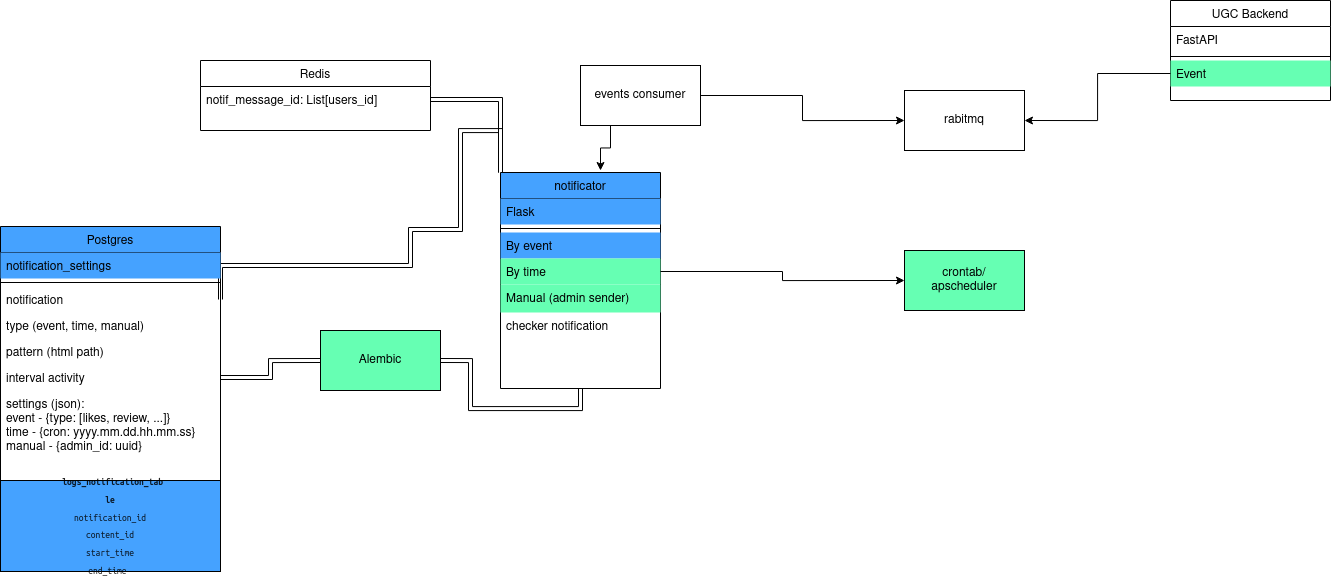

The diagram above was exported from draw.io. Its source (the exported page's mxGraphModel, read from the mxfile embedded in the PNG):
<mxGraphModel dx="782" dy="505" grid="1" gridSize="10" guides="1" tooltips="1" connect="1" arrows="1" fold="1" page="1" pageScale="1" pageWidth="827" pageHeight="1169" math="0" shadow="0">
  <root>
    <mxCell id="WIyWlLk6GJQsqaUBKTNV-0" />
    <mxCell id="WIyWlLk6GJQsqaUBKTNV-1" parent="WIyWlLk6GJQsqaUBKTNV-0" />
    <mxCell id="oXzIRPWj1clB41x3ZmVq-0" value="notificator&#10;" style="swimlane;fontStyle=0;align=center;verticalAlign=top;childLayout=stackLayout;horizontal=1;startSize=26;horizontalStack=0;resizeParent=1;resizeLast=0;collapsible=1;marginBottom=0;rounded=0;shadow=0;strokeWidth=1;fillColor=#45A2FF;" parent="WIyWlLk6GJQsqaUBKTNV-1" vertex="1">
      <mxGeometry x="1250" y="212" width="160" height="216" as="geometry">
        <mxRectangle x="550" y="140" width="160" height="26" as="alternateBounds" />
      </mxGeometry>
    </mxCell>
    <mxCell id="oXzIRPWj1clB41x3ZmVq-1" value="Flask" style="text;align=left;verticalAlign=top;spacingLeft=4;spacingRight=4;overflow=hidden;rotatable=0;points=[[0,0.5],[1,0.5]];portConstraint=eastwest;fillColor=#45A2FF;" parent="oXzIRPWj1clB41x3ZmVq-0" vertex="1">
      <mxGeometry y="26" width="160" height="26" as="geometry" />
    </mxCell>
    <mxCell id="oXzIRPWj1clB41x3ZmVq-6" value="" style="line;html=1;strokeWidth=1;align=left;verticalAlign=middle;spacingTop=-1;spacingLeft=3;spacingRight=3;rotatable=0;labelPosition=right;points=[];portConstraint=eastwest;" parent="oXzIRPWj1clB41x3ZmVq-0" vertex="1">
      <mxGeometry y="52" width="160" height="8" as="geometry" />
    </mxCell>
    <mxCell id="oXzIRPWj1clB41x3ZmVq-8" value="By event" style="text;align=left;verticalAlign=top;spacingLeft=4;spacingRight=4;overflow=hidden;rotatable=0;points=[[0,0.5],[1,0.5]];portConstraint=eastwest;fillColor=#45A2FF;" parent="oXzIRPWj1clB41x3ZmVq-0" vertex="1">
      <mxGeometry y="60" width="160" height="26" as="geometry" />
    </mxCell>
    <mxCell id="oXzIRPWj1clB41x3ZmVq-9" value="By time" style="text;align=left;verticalAlign=top;spacingLeft=4;spacingRight=4;overflow=hidden;rotatable=0;points=[[0,0.5],[1,0.5]];portConstraint=eastwest;fillColor=#66FFB3;" parent="oXzIRPWj1clB41x3ZmVq-0" vertex="1">
      <mxGeometry y="86" width="160" height="26" as="geometry" />
    </mxCell>
    <mxCell id="oXzIRPWj1clB41x3ZmVq-10" value="Manual (admin sender)" style="text;align=left;verticalAlign=top;spacingLeft=4;spacingRight=4;overflow=hidden;rotatable=0;points=[[0,0.5],[1,0.5]];portConstraint=eastwest;fillColor=#66FFB3;" parent="oXzIRPWj1clB41x3ZmVq-0" vertex="1">
      <mxGeometry y="112" width="160" height="28" as="geometry" />
    </mxCell>
    <mxCell id="oXzIRPWj1clB41x3ZmVq-42" value="checker notification" style="text;align=left;verticalAlign=top;spacingLeft=4;spacingRight=4;overflow=hidden;rotatable=0;points=[[0,0.5],[1,0.5]];portConstraint=eastwest;" parent="oXzIRPWj1clB41x3ZmVq-0" vertex="1">
      <mxGeometry y="140" width="160" height="26" as="geometry" />
    </mxCell>
    <mxCell id="oXzIRPWj1clB41x3ZmVq-11" value="crontab/&lt;br&gt;apscheduler" style="rounded=0;whiteSpace=wrap;html=1;fillColor=#66FFB3;" parent="WIyWlLk6GJQsqaUBKTNV-1" vertex="1">
      <mxGeometry x="1654" y="290" width="120" height="60" as="geometry" />
    </mxCell>
    <mxCell id="oXzIRPWj1clB41x3ZmVq-13" style="edgeStyle=orthogonalEdgeStyle;rounded=0;orthogonalLoop=1;jettySize=auto;html=1;entryX=0;entryY=0.5;entryDx=0;entryDy=0;" parent="WIyWlLk6GJQsqaUBKTNV-1" source="oXzIRPWj1clB41x3ZmVq-9" target="oXzIRPWj1clB41x3ZmVq-11" edge="1">
      <mxGeometry relative="1" as="geometry" />
    </mxCell>
    <mxCell id="oXzIRPWj1clB41x3ZmVq-15" value="rabitmq" style="rounded=0;whiteSpace=wrap;html=1;" parent="WIyWlLk6GJQsqaUBKTNV-1" vertex="1">
      <mxGeometry x="1654" y="130" width="120" height="60" as="geometry" />
    </mxCell>
    <mxCell id="oXzIRPWj1clB41x3ZmVq-16" style="edgeStyle=orthogonalEdgeStyle;rounded=0;orthogonalLoop=1;jettySize=auto;html=1;exitX=1;exitY=0.5;exitDx=0;exitDy=0;entryX=0;entryY=0.5;entryDx=0;entryDy=0;" parent="WIyWlLk6GJQsqaUBKTNV-1" source="J4FH4XJpbIowLXP31mT4-0" target="oXzIRPWj1clB41x3ZmVq-15" edge="1">
      <mxGeometry relative="1" as="geometry" />
    </mxCell>
    <mxCell id="oXzIRPWj1clB41x3ZmVq-17" value="UGC Backend" style="swimlane;fontStyle=0;align=center;verticalAlign=top;childLayout=stackLayout;horizontal=1;startSize=26;horizontalStack=0;resizeParent=1;resizeLast=0;collapsible=1;marginBottom=0;rounded=0;shadow=0;strokeWidth=1;" parent="WIyWlLk6GJQsqaUBKTNV-1" vertex="1">
      <mxGeometry x="1920" y="40" width="160" height="100" as="geometry">
        <mxRectangle x="550" y="140" width="160" height="26" as="alternateBounds" />
      </mxGeometry>
    </mxCell>
    <mxCell id="oXzIRPWj1clB41x3ZmVq-18" value="FastAPI" style="text;align=left;verticalAlign=top;spacingLeft=4;spacingRight=4;overflow=hidden;rotatable=0;points=[[0,0.5],[1,0.5]];portConstraint=eastwest;" parent="oXzIRPWj1clB41x3ZmVq-17" vertex="1">
      <mxGeometry y="26" width="160" height="26" as="geometry" />
    </mxCell>
    <mxCell id="oXzIRPWj1clB41x3ZmVq-19" value="" style="line;html=1;strokeWidth=1;align=left;verticalAlign=middle;spacingTop=-1;spacingLeft=3;spacingRight=3;rotatable=0;labelPosition=right;points=[];portConstraint=eastwest;" parent="oXzIRPWj1clB41x3ZmVq-17" vertex="1">
      <mxGeometry y="52" width="160" height="8" as="geometry" />
    </mxCell>
    <mxCell id="oXzIRPWj1clB41x3ZmVq-22" value="Event" style="text;align=left;verticalAlign=top;spacingLeft=4;spacingRight=4;overflow=hidden;rotatable=0;points=[[0,0.5],[1,0.5]];portConstraint=eastwest;fillColor=#66FFB3;" parent="oXzIRPWj1clB41x3ZmVq-17" vertex="1">
      <mxGeometry y="60" width="160" height="26" as="geometry" />
    </mxCell>
    <mxCell id="oXzIRPWj1clB41x3ZmVq-23" style="edgeStyle=orthogonalEdgeStyle;rounded=0;orthogonalLoop=1;jettySize=auto;html=1;exitX=0;exitY=0.5;exitDx=0;exitDy=0;entryX=1;entryY=0.5;entryDx=0;entryDy=0;" parent="WIyWlLk6GJQsqaUBKTNV-1" source="oXzIRPWj1clB41x3ZmVq-22" target="oXzIRPWj1clB41x3ZmVq-15" edge="1">
      <mxGeometry relative="1" as="geometry" />
    </mxCell>
    <mxCell id="oXzIRPWj1clB41x3ZmVq-25" style="edgeStyle=orthogonalEdgeStyle;rounded=0;orthogonalLoop=1;jettySize=auto;html=1;exitX=1;exitY=0.5;exitDx=0;exitDy=0;shape=link;entryX=0;entryY=0;entryDx=0;entryDy=0;" parent="WIyWlLk6GJQsqaUBKTNV-1" source="oXzIRPWj1clB41x3ZmVq-36" target="oXzIRPWj1clB41x3ZmVq-0" edge="1">
      <mxGeometry relative="1" as="geometry">
        <mxPoint x="1110" y="300" as="sourcePoint" />
        <Array as="points">
          <mxPoint x="970" y="305" />
          <mxPoint x="1160" y="305" />
          <mxPoint x="1160" y="269" />
          <mxPoint x="1210" y="269" />
          <mxPoint x="1210" y="170" />
        </Array>
      </mxGeometry>
    </mxCell>
    <mxCell id="oXzIRPWj1clB41x3ZmVq-28" value="Redis" style="swimlane;fontStyle=0;align=center;verticalAlign=top;childLayout=stackLayout;horizontal=1;startSize=26;horizontalStack=0;resizeParent=1;resizeLast=0;collapsible=1;marginBottom=0;rounded=0;shadow=0;strokeWidth=1;" parent="WIyWlLk6GJQsqaUBKTNV-1" vertex="1">
      <mxGeometry x="950" y="100" width="230" height="70" as="geometry">
        <mxRectangle x="550" y="140" width="160" height="26" as="alternateBounds" />
      </mxGeometry>
    </mxCell>
    <mxCell id="oXzIRPWj1clB41x3ZmVq-31" value="notif_message_id: List[users_id]" style="text;align=left;verticalAlign=top;spacingLeft=4;spacingRight=4;overflow=hidden;rotatable=0;points=[[0,0.5],[1,0.5]];portConstraint=eastwest;" parent="oXzIRPWj1clB41x3ZmVq-28" vertex="1">
      <mxGeometry y="26" width="230" height="26" as="geometry" />
    </mxCell>
    <mxCell id="oXzIRPWj1clB41x3ZmVq-34" style="edgeStyle=orthogonalEdgeStyle;shape=link;rounded=0;orthogonalLoop=1;jettySize=auto;html=1;exitX=1;exitY=0.5;exitDx=0;exitDy=0;entryX=0;entryY=0;entryDx=0;entryDy=0;" parent="WIyWlLk6GJQsqaUBKTNV-1" source="oXzIRPWj1clB41x3ZmVq-31" target="oXzIRPWj1clB41x3ZmVq-0" edge="1">
      <mxGeometry relative="1" as="geometry" />
    </mxCell>
    <mxCell id="oXzIRPWj1clB41x3ZmVq-35" value="Postgres" style="swimlane;fontStyle=0;align=center;verticalAlign=top;childLayout=stackLayout;horizontal=1;startSize=26;horizontalStack=0;resizeParent=1;resizeLast=0;collapsible=1;marginBottom=0;rounded=0;shadow=0;strokeWidth=1;fillColor=#45A2FF;" parent="WIyWlLk6GJQsqaUBKTNV-1" vertex="1">
      <mxGeometry x="750" y="266" width="220" height="254" as="geometry">
        <mxRectangle x="550" y="140" width="160" height="26" as="alternateBounds" />
      </mxGeometry>
    </mxCell>
    <mxCell id="oXzIRPWj1clB41x3ZmVq-45" value="notification_settings" style="text;align=left;verticalAlign=top;spacingLeft=4;spacingRight=4;overflow=hidden;rotatable=0;points=[[0,0.5],[1,0.5]];portConstraint=eastwest;fillColor=#45A2FF;" parent="oXzIRPWj1clB41x3ZmVq-35" vertex="1">
      <mxGeometry y="26" width="220" height="26" as="geometry" />
    </mxCell>
    <mxCell id="oXzIRPWj1clB41x3ZmVq-44" value="" style="line;html=1;strokeWidth=1;align=left;verticalAlign=middle;spacingTop=-1;spacingLeft=3;spacingRight=3;rotatable=0;labelPosition=right;points=[];portConstraint=eastwest;" parent="oXzIRPWj1clB41x3ZmVq-35" vertex="1">
      <mxGeometry y="52" width="220" height="8" as="geometry" />
    </mxCell>
    <mxCell id="oXzIRPWj1clB41x3ZmVq-36" value="notification" style="text;align=left;verticalAlign=top;spacingLeft=4;spacingRight=4;overflow=hidden;rotatable=0;points=[[0,0.5],[1,0.5]];portConstraint=eastwest;" parent="oXzIRPWj1clB41x3ZmVq-35" vertex="1">
      <mxGeometry y="60" width="220" height="26" as="geometry" />
    </mxCell>
    <mxCell id="oXzIRPWj1clB41x3ZmVq-37" value="type (event, time, manual)" style="text;align=left;verticalAlign=top;spacingLeft=4;spacingRight=4;overflow=hidden;rotatable=0;points=[[0,0.5],[1,0.5]];portConstraint=eastwest;" parent="oXzIRPWj1clB41x3ZmVq-35" vertex="1">
      <mxGeometry y="86" width="220" height="26" as="geometry" />
    </mxCell>
    <mxCell id="oXzIRPWj1clB41x3ZmVq-38" value="pattern (html path)" style="text;align=left;verticalAlign=top;spacingLeft=4;spacingRight=4;overflow=hidden;rotatable=0;points=[[0,0.5],[1,0.5]];portConstraint=eastwest;" parent="oXzIRPWj1clB41x3ZmVq-35" vertex="1">
      <mxGeometry y="112" width="220" height="26" as="geometry" />
    </mxCell>
    <mxCell id="oXzIRPWj1clB41x3ZmVq-43" value="interval activity" style="text;align=left;verticalAlign=top;spacingLeft=4;spacingRight=4;overflow=hidden;rotatable=0;points=[[0,0.5],[1,0.5]];portConstraint=eastwest;" parent="oXzIRPWj1clB41x3ZmVq-35" vertex="1">
      <mxGeometry y="138" width="220" height="26" as="geometry" />
    </mxCell>
    <mxCell id="oXzIRPWj1clB41x3ZmVq-46" value="settings (json):&#10;event - {type: [likes, review, ...]}&#10;time - {cron: yyyy.mm.dd.hh.mm.ss}&#10;manual - {admin_id: uuid}" style="text;align=left;verticalAlign=top;spacingLeft=4;spacingRight=4;overflow=hidden;rotatable=0;points=[[0,0.5],[1,0.5]];portConstraint=eastwest;" parent="oXzIRPWj1clB41x3ZmVq-35" vertex="1">
      <mxGeometry y="164" width="220" height="76" as="geometry" />
    </mxCell>
    <mxCell id="oXzIRPWj1clB41x3ZmVq-41" value="&lt;code style=&quot;display: inline; box-sizing: border-box; min-width: 1.86em; padding: 0.35em 0.55em; border-radius: 4px; font-family: Menlo, &amp;quot;Ubuntu Mono&amp;quot;, consolas, source-code-pro, monospace; font-size: 0.8em; line-height: 1.86em; color: rgba(0, 0, 0, 0.85); background-color: var(--color-background-alternate); box-shadow: inset 0 0 0 1px var(--color-background-glassy-c); word-break: break-word;&quot; class=&quot;code-inline code-inline_theme_light&quot;&gt;&lt;b&gt;logs_notification_table&lt;/b&gt;&lt;br&gt;notification_id&lt;br&gt;content_id&lt;br&gt;start_time&lt;br&gt;end_time&lt;br&gt;&lt;/code&gt;" style="rounded=0;whiteSpace=wrap;html=1;fillColor=#45A2FF;" parent="WIyWlLk6GJQsqaUBKTNV-1" vertex="1">
      <mxGeometry x="750" y="520" width="220" height="91" as="geometry" />
    </mxCell>
    <mxCell id="oXzIRPWj1clB41x3ZmVq-50" style="edgeStyle=orthogonalEdgeStyle;shape=link;rounded=0;orthogonalLoop=1;jettySize=auto;html=1;exitX=1;exitY=0.5;exitDx=0;exitDy=0;entryX=0.5;entryY=1;entryDx=0;entryDy=0;" parent="WIyWlLk6GJQsqaUBKTNV-1" source="oXzIRPWj1clB41x3ZmVq-47" target="oXzIRPWj1clB41x3ZmVq-0" edge="1">
      <mxGeometry relative="1" as="geometry" />
    </mxCell>
    <mxCell id="oXzIRPWj1clB41x3ZmVq-47" value="Alembic" style="rounded=0;whiteSpace=wrap;html=1;fillColor=#66FFB3;" parent="WIyWlLk6GJQsqaUBKTNV-1" vertex="1">
      <mxGeometry x="1070" y="370" width="120" height="60" as="geometry" />
    </mxCell>
    <mxCell id="oXzIRPWj1clB41x3ZmVq-49" style="edgeStyle=orthogonalEdgeStyle;shape=link;rounded=0;orthogonalLoop=1;jettySize=auto;html=1;exitX=1;exitY=0.5;exitDx=0;exitDy=0;entryX=0;entryY=0.5;entryDx=0;entryDy=0;" parent="WIyWlLk6GJQsqaUBKTNV-1" source="oXzIRPWj1clB41x3ZmVq-43" target="oXzIRPWj1clB41x3ZmVq-47" edge="1">
      <mxGeometry relative="1" as="geometry" />
    </mxCell>
    <mxCell id="J4FH4XJpbIowLXP31mT4-1" style="edgeStyle=orthogonalEdgeStyle;rounded=0;orthogonalLoop=1;jettySize=auto;html=1;exitX=0.25;exitY=1;exitDx=0;exitDy=0;" edge="1" parent="WIyWlLk6GJQsqaUBKTNV-1" source="J4FH4XJpbIowLXP31mT4-0">
      <mxGeometry relative="1" as="geometry">
        <mxPoint x="1350" y="210" as="targetPoint" />
      </mxGeometry>
    </mxCell>
    <mxCell id="J4FH4XJpbIowLXP31mT4-0" value="events consumer" style="rounded=0;whiteSpace=wrap;html=1;" vertex="1" parent="WIyWlLk6GJQsqaUBKTNV-1">
      <mxGeometry x="1330" y="105" width="120" height="60" as="geometry" />
    </mxCell>
  </root>
</mxGraphModel>